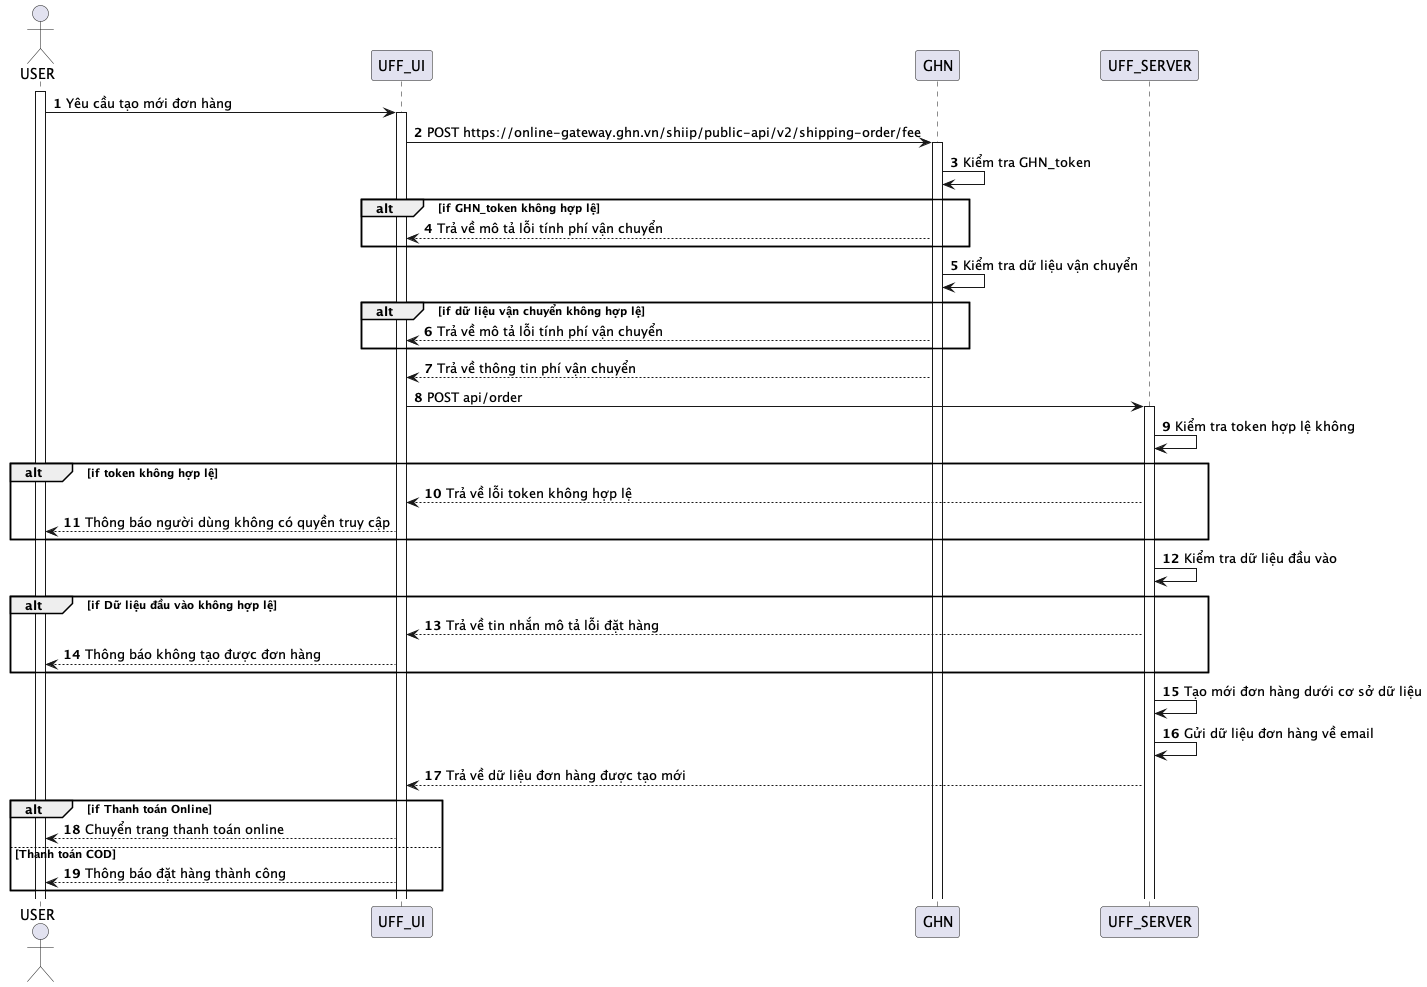

The diagram above was rendered by PlantUML. Its source (embedded in the PNG):
@startuml
autonumber
actor USER

activate USER

USER -> UFF_UI: Yêu cầu tạo mới đơn hàng
activate UFF_UI

UFF_UI -> GHN: POST https://online-gateway.ghn.vn/shiip/public-api/v2/shipping-order/fee
activate GHN

GHN -> GHN: Kiểm tra GHN_token

alt if GHN_token không hợp lệ
GHN --> UFF_UI: Trả về mô tả lỗi tính phí vận chuyển
end

GHN -> GHN: Kiểm tra dữ liệu vận chuyển


alt if dữ liệu vận chuyển không hợp lệ
GHN --> UFF_UI: Trả về mô tả lỗi tính phí vận chuyển
end

GHN --> UFF_UI: Trả về thông tin phí vận chuyển

UFF_UI -> UFF_SERVER: POST api/order
activate UFF_SERVER

UFF_SERVER -> UFF_SERVER: Kiểm tra token hợp lệ không

alt if token không hợp lệ
UFF_SERVER --> UFF_UI: Trả về lỗi token không hợp lệ
UFF_UI --> USER: Thông báo người dùng không có quyền truy cập
end

UFF_SERVER -> UFF_SERVER: Kiểm tra dữ liệu đầu vào

alt if Dữ liệu đầu vào không hợp lệ
UFF_SERVER --> UFF_UI: Trả về tin nhắn mô tả lỗi đặt hàng
UFF_UI --> USER: Thông báo không tạo được đơn hàng
end

UFF_SERVER->UFF_SERVER: Tạo mới đơn hàng dưới cơ sở dữ liệu
UFF_SERVER -> UFF_SERVER: Gửi dữ liệu đơn hàng về email
UFF_SERVER --> UFF_UI: Trả về dữ liệu đơn hàng được tạo mới

alt if Thanh toán Online
UFF_UI --> USER: Chuyển trang thanh toán online

else Thanh toán COD
UFF_UI --> USER: Thông báo đặt hàng thành công
end

@enduml